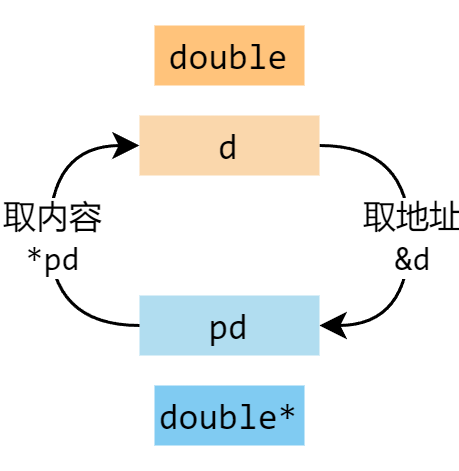

The diagram above was exported from draw.io. Its source (the exported page's mxGraphModel, read from the mxfile embedded in the PNG):
<mxGraphModel dx="977" dy="671" grid="1" gridSize="10" guides="1" tooltips="1" connect="1" arrows="1" fold="1" page="1" pageScale="1" pageWidth="850" pageHeight="1100" math="0" shadow="0">
  <root>
    <mxCell id="0" />
    <mxCell id="1" parent="0" />
    <mxCell id="oNO306sJsqmNnjWj1zl3-8" style="edgeStyle=orthogonalEdgeStyle;rounded=0;orthogonalLoop=1;jettySize=auto;html=1;curved=1;" parent="1" source="XeMqBI3337VZsXZ9aHH5-29" target="XeMqBI3337VZsXZ9aHH5-33" edge="1">
      <mxGeometry relative="1" as="geometry">
        <Array as="points">
          <mxPoint x="400" y="190" />
          <mxPoint x="400" y="250" />
        </Array>
      </mxGeometry>
    </mxCell>
    <mxCell id="oNO306sJsqmNnjWj1zl3-9" value="&lt;font face=&quot;consolas&quot;&gt;取地址&lt;br&gt;&amp;amp;d&lt;/font&gt;" style="edgeLabel;html=1;align=center;verticalAlign=middle;resizable=0;points=[];" parent="oNO306sJsqmNnjWj1zl3-8" vertex="1" connectable="0">
      <mxGeometry relative="1" as="geometry">
        <mxPoint as="offset" />
      </mxGeometry>
    </mxCell>
    <mxCell id="XeMqBI3337VZsXZ9aHH5-29" value="&lt;p style=&quot;line-height: 100%;&quot;&gt;&lt;font face=&quot;Consolas&quot;&gt;d&lt;/font&gt;&lt;/p&gt;" style="rounded=0;whiteSpace=wrap;html=1;strokeColor=none;fillColor=#fad7ac;align=center;" parent="1" vertex="1">
      <mxGeometry x="310" y="180" width="60" height="20" as="geometry" />
    </mxCell>
    <mxCell id="XeMqBI3337VZsXZ9aHH5-33" value="&lt;p style=&quot;line-height: 100%;&quot;&gt;&lt;font face=&quot;Consolas&quot;&gt;pd&lt;/font&gt;&lt;/p&gt;" style="rounded=0;whiteSpace=wrap;html=1;strokeColor=none;fillColor=#b1ddf0;align=center;" parent="1" vertex="1">
      <mxGeometry x="310" y="240" width="60" height="20" as="geometry" />
    </mxCell>
    <mxCell id="oNO306sJsqmNnjWj1zl3-6" value="&lt;p style=&quot;line-height: 100%;&quot;&gt;&lt;font face=&quot;Consolas&quot;&gt;double&lt;/font&gt;&lt;/p&gt;" style="rounded=0;whiteSpace=wrap;html=1;strokeColor=none;fillColor=#FFC37B;align=center;" parent="1" vertex="1">
      <mxGeometry x="315" y="150" width="50" height="20" as="geometry" />
    </mxCell>
    <mxCell id="oNO306sJsqmNnjWj1zl3-7" value="&lt;p style=&quot;line-height: 100%;&quot;&gt;&lt;font face=&quot;Consolas&quot;&gt;double*&lt;/font&gt;&lt;/p&gt;" style="rounded=0;whiteSpace=wrap;html=1;strokeColor=none;fillColor=#80CBF2;align=center;" parent="1" vertex="1">
      <mxGeometry x="315" y="270" width="50" height="20" as="geometry" />
    </mxCell>
    <mxCell id="oNO306sJsqmNnjWj1zl3-10" style="edgeStyle=orthogonalEdgeStyle;rounded=0;orthogonalLoop=1;jettySize=auto;html=1;curved=1;" parent="1" source="XeMqBI3337VZsXZ9aHH5-33" target="XeMqBI3337VZsXZ9aHH5-29" edge="1">
      <mxGeometry relative="1" as="geometry">
        <mxPoint x="310" y="190" as="sourcePoint" />
        <mxPoint x="270" y="170" as="targetPoint" />
        <Array as="points">
          <mxPoint x="280" y="250" />
          <mxPoint x="280" y="190" />
        </Array>
      </mxGeometry>
    </mxCell>
    <mxCell id="oNO306sJsqmNnjWj1zl3-11" value="&lt;font face=&quot;consolas&quot;&gt;取内容&lt;br&gt;*pd&lt;/font&gt;" style="edgeLabel;html=1;align=center;verticalAlign=middle;resizable=0;points=[];" parent="oNO306sJsqmNnjWj1zl3-10" vertex="1" connectable="0">
      <mxGeometry relative="1" as="geometry">
        <mxPoint as="offset" />
      </mxGeometry>
    </mxCell>
  </root>
</mxGraphModel>